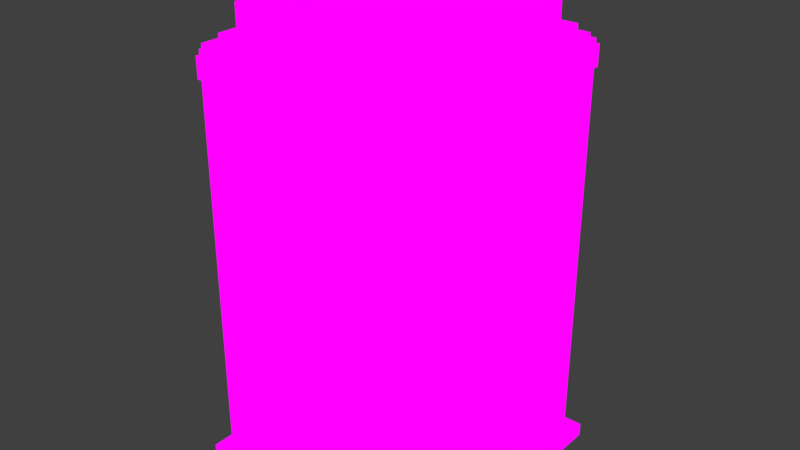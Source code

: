 # Source: tardis.blend  (saved by Blender 2.79.0; exported with 4.5.12 LTS)
import bpy
from mathutils import Matrix  # noqa: F401  (used for matrix-valued properties, if any)

bpy.ops.wm.read_factory_settings(use_empty=True)
scene = bpy.context.scene
scene.name = 'Scene'

# ---- collections
col_collection_1 = bpy.data.collections.new('Collection 1'); scene.collection.children.link(col_collection_1)

# ---- images (referenced by path relative to the original .blend; pixels are not part of the script)
import os
ASSET_DIR = os.environ.get("B2B_ASSET_DIR", "")  # directory of the original .blend (textures are referenced by path, not embedded)
HERE = os.path.dirname(os.path.abspath(__file__))  # packed textures are extracted next to this script under _unpacked/

def load_image(name, relpath, width, height, colorspace="sRGB"):
    """Load a texture the original file referenced (path relative to the .blend, or extracted next to this script)."""
    p = next((c for c in (os.path.join(HERE, relpath), os.path.join(ASSET_DIR, relpath)) if relpath and os.path.exists(c)), "")
    if p:
        img = bpy.data.images.load(p, check_existing=True)
        img.name = name
    else:  # same state as the original file: an image datablock whose file is absent (Cycles renders it pink)
        img = bpy.data.images.new(name, width, height)
        img.source = "FILE"
        img.filepath = "//" + (relpath or name)
    img.colorspace_settings.name = colorspace
    return img
img_untitled_001 = load_image('Untitled.001', '', 100, 100, 'sRGB')

# ---- materials (node trees are filled in below, after node groups)
mat_material_001 = bpy.data.materials.new('Material.001')
mat_material_001.alpha_threshold = 0.0
mat_material_001.roughness = 0.5

# ---- material node trees
mat_material_001.use_nodes = True; mat_material_001.node_tree.nodes.clear()
_N = mat_material_001.node_tree.nodes; _L = mat_material_001.node_tree.links
n0 = _N.new('ShaderNodeOutputMaterial'); n0.name = 'Material Output'; n0.location = (300, 300)
n1 = _N.new('ShaderNodeEmission'); n1.name = 'Emission'; n1.location = (10, 300)
n2 = _N.new('ShaderNodeTexImage'); n2.name = 'Image Texture'; n2.location = (-180, 300)
n2.width = 140
n2.image = img_untitled_001
_L.new(n1.outputs[0], n0.inputs[0])
_L.new(n2.outputs[0], n1.inputs[0])
n0.is_active_output = True

# ---- world
world_world = bpy.data.worlds.new('World'); scene.world = world_world
world_world.color = (0.05088, 0.05088, 0.05088)
world_world.use_sun_shadow = False
world_world.sun_shadow_jitter_overblur = 0.0
world_world.cycles.sampling_method = 'MANUAL'

# ---- meshes
me_cube = bpy.data.meshes.new('Cube')
me_cube.from_pydata([(0.6193, 0.6202, -1.125), (0.563, 0.564, 0.8749), (0.6193, -0.6171, -1.125), (0.563, -0.5609, 0.8749), (-0.6181, 0.6202, -1.125), (-0.5619, 0.564, 0.8749), (-0.6181, -0.6171, -1.125), (-0.5619, -0.5609, 0.8749), (0.5068, 0.5077, 0.8749), (0.5068, -0.5046, 0.8749), (-0.5056, 0.5077, 0.8749), (-0.5056, -0.5046, 0.8749), (0.5068, 0.5077, 0.9375), (0.5068, -0.5046, 0.9375), (-0.5056, 0.5077, 0.9375), (-0.5056, -0.5046, 0.9375), (0.4562, 0.4571, 0.9375), (0.4562, -0.454, 0.9375), (-0.455, 0.4571, 0.9375), (-0.455, -0.454, 0.9375), (0.4562, 0.4571, 1.062), (0.4562, -0.454, 1.062), (-0.455, 0.4571, 1.062), (-0.455, -0.454, 1.062), (0.6193, 0.6202, -1.062), (0.563, -0.5609, -1.062), (-0.5619, -0.5609, -1.062), (-0.5619, 0.564, -1.062), (-0.6181, 0.6202, -1.062), (0.563, 0.564, -1.062), (-0.6181, -0.6171, -1.062), (0.6193, -0.6171, -1.062), (0.5068, -0.5609, 0.8749), (0.5068, 0.564, 0.8749), (0.4562, -0.5046, 0.8749), (0.4562, 0.5077, 0.8749), (0.4562, -0.5046, 0.9375), (0.4562, 0.5077, 0.9375), (0.4106, -0.454, 0.9375), (0.4106, 0.4571, 0.9375), (0.4106, -0.454, 1.062), (0.4106, 0.4571, 1.062), (0.5068, 0.564, -1.062), (0.5068, -0.5609, -1.062), (0.5574, 0.6202, -1.062), (0.5574, -0.6171, -1.062), (0.5068, 0.564, 0.778), (0.5068, -0.5609, 0.778), (-0.5084, -0.5609, 0.8749), (-0.4575, -0.5046, 0.8749), (-0.4575, -0.5046, 0.9375), (-0.4117, -0.454, 0.9375), (-0.4117, -0.454, 1.062), (-0.5084, -0.5609, -1.062), (-0.5593, -0.6171, -1.062), (-0.5084, -0.5609, 0.778), (-0.5084, 0.564, 0.8749), (-0.4575, 0.5077, 0.8749), (-0.4575, 0.5077, 0.9375), (-0.4117, 0.4571, 0.9375), (-0.4117, 0.4571, 1.062), (-0.5084, 0.564, -1.062), (-0.5593, 0.6202, -1.062), (0.5068, -0.6235, 0.8749), (0.5068, -0.6235, 0.778), (-0.5084, -0.6235, 0.8749), (-0.5084, -0.6235, 0.778), (0.563, 0.5077, 0.8749), (-0.5619, 0.5077, 0.8749), (0.5068, 0.4571, 0.8749), (-0.5056, 0.4571, 0.8749), (0.5068, 0.4571, 0.9375), (-0.5056, 0.4571, 0.9375), (0.4562, 0.4116, 0.9375), (-0.455, 0.4116, 0.9375), (0.4562, 0.4116, 1.062), (-0.455, 0.4116, 1.062), (-0.5619, 0.5077, -1.062), (0.563, 0.5077, -1.062), (-0.6181, 0.5584, -1.062), (0.6193, 0.5584, -1.062), (-0.5619, 0.5077, 0.778), (0.563, 0.5077, 0.778), (0.563, -0.5075, 0.8749), (0.5068, -0.4566, 0.8749), (0.5068, -0.4566, 0.9375), (0.4562, -0.4107, 0.9375), (0.4562, -0.4107, 1.062), (0.563, -0.5075, -1.062), (0.6193, -0.5584, -1.062), (0.563, -0.5075, 0.778), (-0.5619, -0.5075, 0.8749), (-0.5056, -0.4566, 0.8749), (-0.5056, -0.4566, 0.9375), (-0.455, -0.4107, 0.9375), (-0.455, -0.4107, 1.062), (-0.5619, -0.5075, -1.062), (-0.6181, -0.5584, -1.062), (-0.6104, -0.5075, 0.8749), (-0.6104, 0.5077, 0.8749), (-0.6104, -0.5075, 0.778), (-0.6104, 0.5077, 0.778), (-0.5084, 0.6125, 0.8749), (0.5068, 0.6125, 0.8749), (-0.5084, 0.6125, 0.778), (0.5068, 0.6125, 0.778), (0.6116, 0.5077, 0.8749), (0.6116, 0.5077, 0.778), (0.6116, -0.5075, 0.8749), (0.6116, -0.5075, 0.778), (0.06308, 0.06404, 1.062), (0.06308, 0.06404, 1.25), (0.06308, -0.06096, 1.062), (0.06308, -0.06096, 1.25), (-0.06192, 0.06404, 1.062), (-0.06192, 0.06404, 1.25), (-0.06192, -0.06096, 1.062), (-0.06192, -0.06096, 1.25), (-0.5166, -0.5075, -1.062), (-0.5166, -0.5075, 0.778), (0.5178, 0.5077, 0.778), (0.5178, 0.5077, -1.062), (0.5178, -0.5075, -1.062), (0.5178, -0.5075, 0.778), (-0.5084, 0.5187, -1.062), (-0.5084, 0.5187, 0.778), (-0.5084, 0.564, 0.778), (-0.5619, -0.5075, 0.778)], [(84, 9), (49, 11), (70, 10), (35, 8), (85, 13), (50, 15), (72, 14), (37, 12), (86, 17), (51, 19), (74, 18), (39, 16), (44, 24), (79, 28), (89, 31), (54, 30), (9, 34), (57, 35), (13, 36), (58, 37), (17, 38), (59, 39), (62, 44), (31, 45), (34, 49), (36, 50), (38, 51), (45, 54), (10, 57), (14, 58), (18, 59), (28, 62), (8, 69), (92, 70), (12, 71), (93, 72), (16, 73), (94, 74), (97, 79), (24, 80), (69, 84), (71, 85), (73, 86), (80, 89), (11, 92), (15, 93), (19, 94), (30, 97)], [(10, 14, 12, 8), (5, 7, 11, 10), (15, 19, 18, 14), (10, 11, 15, 14), (18, 22, 20, 16), (18, 16, 12, 14), (110, 75, 20, 41), (18, 19, 23, 22), (6, 2, 31, 30), (2, 0, 24, 31), (27, 28, 30, 26), (27, 29, 24, 28), (42, 33, 1, 29), (77, 68, 5, 27), (53, 48, 7, 26), (88, 83, 3, 25), (25, 3, 32, 43), (46, 42, 121, 120), (114, 110, 41, 60), (3, 9, 11, 7), (9, 13, 15, 11), (15, 13, 17, 19), (76, 114, 60, 22), (17, 21, 23, 19), (0, 4, 28, 24), (26, 30, 31, 25), (27, 5, 56, 61), (47, 55, 119, 123), (8, 1, 5, 10), (47, 32, 63, 64), (64, 63, 65, 66), (55, 47, 64, 66), (48, 55, 66, 65), (32, 48, 65, 63), (2, 6, 4, 0), (95, 116, 114, 76), (116, 112, 110, 114), (29, 1, 67, 78), (96, 91, 119, 118), (112, 87, 75, 110), (81, 127, 100, 101), (1, 8, 9, 3), (12, 13, 9, 8), (12, 16, 17, 13), (40, 21, 87, 112), (20, 21, 17, 16), (4, 6, 30, 28), (25, 31, 24, 29), (26, 7, 91, 96), (52, 40, 112, 116), (23, 52, 116, 95), (83, 88, 122, 123), (82, 67, 106, 107), (100, 98, 99, 101), (91, 68, 99, 98), (127, 91, 98, 100), (68, 81, 101, 99), (33, 46, 105, 103), (104, 102, 103, 105), (56, 33, 103, 102), (126, 56, 102, 104), (46, 126, 104, 105), (107, 106, 108, 109), (83, 90, 109, 108), (90, 82, 107, 109), (67, 83, 108, 106), (110, 111, 113, 112), (112, 113, 117, 116), (116, 117, 115, 114), (114, 115, 111, 110), (117, 113, 111, 115), (118, 119, 125, 124), (127, 81, 125, 119), (77, 96, 118, 124), (68, 77, 124, 125), (121, 120, 123, 122), (78, 82, 120, 121), (82, 90, 123, 120), (88, 78, 121, 122), (124, 125, 120, 121), (61, 56, 125, 124), (126, 46, 120, 125), (42, 61, 124, 121), (122, 123, 119, 118), (53, 43, 122, 118), (43, 32, 123, 122), (48, 53, 118, 119)])
_uv = me_cube.uv_layers.new(name='UVMap')
_uv.uv.foreach_set('vector', [0.4, 0.32, 0.41, 0.32, 0.41, 0.48, 0.4, 0.48, 0.39, 0.33, 0.39, 0.51, 0.38, 0.5, 0.38, 0.34, 0.38, 0.5, 0.37, 0.49, 0.37, 0.35, 0.38, 0.34, 0.41, 0.48, 0.41, 0.32, 0.42, 0.32, 0.42, 0.48, 0.46, 0.46, 0.44, 0.46, 0.44, 0.32, 0.46, 0.32, 0.37, 0.35, 0.23, 0.35, 0.22, 0.34, 0.38, 0.34, 0.29, 0.41, 0.23, 0.36, 0.23, 0.35, 0.24, 0.35, 0.5, 0.32, 0.5, 0.46, 0.48, 0.46, 0.48, 0.32, 0.32, 0.2, 0.5, 0.2, 0.5, 0.21, 0.32, 0.21, 0.32, 0.21, 0.5, 0.21, 0.5, 0.22, 0.32, 0.22, 0.67, 0.01, 0.68, 0.0, 0.68, 0.18, 0.67, 0.17, 0.67, 0.01, 0.51, 0.01, 0.5, 0.0, 0.68, 0.0, 0.82, 0.0, 0.82, 0.34, 0.81, 0.34, 0.81, 0.0, 0.71, 0.0, 0.71, 0.34, 0.7, 0.34, 0.7, 0.0, 0.73, 0.0, 0.74, 0.0, 0.74, 0.32, 0.73, 0.32, 0.78, 0.0, 0.78, 0.34, 0.77, 0.34, 0.77, 0.0, 0.77, 0.0, 0.77, 0.34, 0.76, 0.34, 0.76, 0.0, 0.82, 0.32, 0.82, 0.0, 0.83, 0.0, 0.83, 0.32, 0.31, 0.41, 0.29, 0.41, 0.24, 0.35, 0.36, 0.35, 0.21, 0.51, 0.22, 0.5, 0.38, 0.5, 0.39, 0.51, 0.42, 0.32, 0.43, 0.32, 0.43, 0.48, 0.42, 0.48, 0.38, 0.5, 0.22, 0.5, 0.23, 0.49, 0.37, 0.49, 0.37, 0.36, 0.31, 0.41, 0.36, 0.35, 0.37, 0.35, 0.48, 0.46, 0.46, 0.46, 0.46, 0.32, 0.48, 0.32, 0.32, 0.18, 0.5, 0.18, 0.5, 0.19, 0.32, 0.19, 0.67, 0.17, 0.68, 0.18, 0.5, 0.18, 0.51, 0.17, 0.7, 0.0, 0.7, 0.34, 0.69, 0.34, 0.69, 0.0, 0.02, 0.33, 0.18, 0.33, 0.18, 0.34, 0.02, 0.34, 0.22, 0.34, 0.21, 0.33, 0.39, 0.33, 0.38, 0.34, 0.86, 0.0, 0.86, 0.02, 0.85, 0.02, 0.85, 0.0, 0.83, 0.0, 0.85, 0.0, 0.85, 0.16, 0.83, 0.16, 0.18, 0.33, 0.02, 0.33, 0.02, 0.32, 0.18, 0.32, 0.85, 0.02, 0.85, 0.0, 0.86, 0.0, 0.86, 0.02, 0.22, 0.51, 0.38, 0.51, 0.38, 0.52, 0.22, 0.52, 0.32, 0.0, 0.5, 0.0, 0.5, 0.18, 0.32, 0.18, 0.37, 0.48, 0.31, 0.43, 0.31, 0.41, 0.37, 0.36, 0.9999, 0.9999, 0.0001002, 0.9999, 9.998e-05, 9.998e-05, 0.9999, 9.998e-05, 0.81, 0.0, 0.81, 0.34, 0.8, 0.34, 0.8, 0.0, 0.73, 0.0, 0.73, 0.32, 0.72, 0.32, 0.72, 0.0, 0.29, 0.43, 0.23, 0.48, 0.23, 0.36, 0.29, 0.41, 0.19, 0.5, 0.19, 0.34, 0.2, 0.34, 0.2, 0.5, 0.21, 0.33, 0.22, 0.34, 0.22, 0.5, 0.21, 0.51, 0.44, 0.32, 0.44, 0.48, 0.43, 0.48, 0.43, 0.32, 0.22, 0.34, 0.23, 0.35, 0.23, 0.49, 0.22, 0.5, 0.24, 0.49, 0.23, 0.49, 0.23, 0.48, 0.29, 0.43, 0.5, 0.46, 0.5, 0.32, 0.52, 0.32, 0.52, 0.46, 0.32, 0.19, 0.5, 0.19, 0.5, 0.2, 0.32, 0.2, 0.51, 0.17, 0.5, 0.18, 0.5, 0.0, 0.51, 0.01, 0.74, 0.0, 0.74, 0.34, 0.73, 0.34, 0.73, 0.0, 0.36, 0.49, 0.24, 0.49, 0.29, 0.43, 0.31, 0.43, 0.37, 0.49, 0.36, 0.49, 0.31, 0.43, 0.37, 0.48, 0.78, 0.32, 0.78, 0.0, 0.79, 0.0, 0.79, 0.32, 0.86, 0.0, 0.86, 0.02, 0.85, 0.02, 0.85, 0.0, 0.83, 0.0, 0.85, 0.0, 0.85, 0.16, 0.83, 0.16, 0.39, 0.5, 0.39, 0.34, 0.4, 0.34, 0.4, 0.5, 0.86, 0.0, 0.86, 0.02, 0.85, 0.02, 0.85, 0.0, 0.85, 0.02, 0.85, 0.0, 0.86, 0.0, 0.86, 0.02, 0.85, 0.02, 0.85, 0.0, 0.86, 0.0, 0.86, 0.02, 0.83, 0.0, 0.85, 0.0, 0.85, 0.16, 0.83, 0.16, 0.38, 0.33, 0.22, 0.33, 0.22, 0.32, 0.38, 0.32, 0.86, 0.0, 0.86, 0.02, 0.85, 0.02, 0.85, 0.0, 0.02, 0.51, 0.18, 0.51, 0.18, 0.52, 0.02, 0.52, 0.83, 0.0, 0.85, 0.0, 0.85, 0.16, 0.83, 0.16, 0.85, 0.02, 0.85, 0.0, 0.86, 0.0, 0.86, 0.02, 0.01, 0.34, 0.01, 0.5, 0.0, 0.5, 0.0, 0.34, 0.21, 0.34, 0.21, 0.5, 0.2, 0.5, 0.2, 0.34, 0.52, 0.35, 0.52, 0.32, 0.54, 0.32, 0.54, 0.35, 0.52, 0.41, 0.52, 0.38, 0.54, 0.38, 0.54, 0.41, 0.52, 0.38, 0.52, 0.35, 0.54, 0.35, 0.54, 0.38, 0.52, 0.44, 0.52, 0.41, 0.54, 0.41, 0.54, 0.44, 0.31, 0.43, 0.29, 0.43, 0.29, 0.41, 0.31, 0.41, 0.32, 0.0, 0.32, 0.32, 0.16, 0.32, 0.16, 0.0, 0.19, 0.34, 0.19, 0.5, 0.18, 0.5, 0.18, 0.34, 0.67, 0.02, 0.67, 0.16, 0.66, 0.16, 0.66, 0.02, 0.71, 0.32, 0.71, 0.0, 0.72, 0.0, 0.72, 0.32, 0.32, 0.0, 0.32, 0.32, 0.16, 0.32, 0.16, 0.0, 0.8, 0.0, 0.8, 0.32, 0.79, 0.32, 0.79, 0.0, 0.01, 0.5, 0.01, 0.34, 0.02, 0.34, 0.02, 0.5, 0.51, 0.16, 0.51, 0.02, 0.52, 0.02, 0.52, 0.16, 0.16, 0.0, 0.16, 0.32, 0.0, 0.32, 0.0, 0.0, 0.69, 0.0, 0.69, 0.32, 0.68, 0.32, 0.68, 0.0, 0.18, 0.51, 0.02, 0.51, 0.02, 0.5, 0.18, 0.5, 0.52, 0.01, 0.66, 0.01, 0.66, 0.02, 0.52, 0.02, 0.32, 0.0, 0.32, 0.32, 0.16, 0.32, 0.16, 0.0, 0.66, 0.17, 0.52, 0.17, 0.52, 0.16, 0.66, 0.16, 0.76, 0.0, 0.76, 0.32, 0.75, 0.32, 0.75, 0.0, 0.74, 0.32, 0.74, 0.0, 0.75, 0.0, 0.75, 0.32])
me_cube.materials.append(mat_material_001)
me_cube.use_remesh_preserve_volume = False
me_cube.use_remesh_preserve_attributes = False
me_cube.use_mirror_vertex_groups = False
me_cube.update()

# ---- objects
ob_cube = bpy.data.objects.new('Cube', me_cube)

# ---- transforms, parenting, visibility, modifiers, constraints
ob_cube.location = (0.0, 0.0, 0.625)
ob_cube.lineart.crease_threshold = 0.0

# ---- collection membership
col_collection_1.objects.link(ob_cube)

# ---- scene / render settings (as saved in the file)
scene.frame_start = 1; scene.frame_end = 250; scene.frame_set(1)
scene.render.engine = 'CYCLES'
scene.render.image_settings.color_depth = '16'
scene.render.image_settings.compression = 100
scene.render.dither_intensity = 0.0
scene.cycles.use_denoising = False
scene.cycles.samples = 100
scene.cycles.sampling_pattern = 'TABULATED_SOBOL'
scene.cycles.use_adaptive_sampling = False
scene.cycles.use_light_tree = False
scene.cycles.blur_glossy = 0.0
scene.cycles.sample_clamp_indirect = 0.0
scene.view_settings.view_transform = 'Standard'
bpy.context.view_layer.update()

# ---- added for rendering (the .blend has no active camera): camera
cam_auto = bpy.data.cameras.new('AutoCamera')
cam_auto.lens = 50.0
cam_auto.sensor_width = 36.0
cam_auto.clip_end = 1000.0
ob_auto_camera = bpy.data.objects.new('AutoCamera', cam_auto)
scene.collection.objects.link(ob_auto_camera)
ob_auto_camera.location = (2.73248, -3.2799, 2.87302)
ob_auto_camera.rotation_euler = (1.09748, -7.21219e-08, 0.694738)
scene.camera = ob_auto_camera
bpy.context.view_layer.update()
